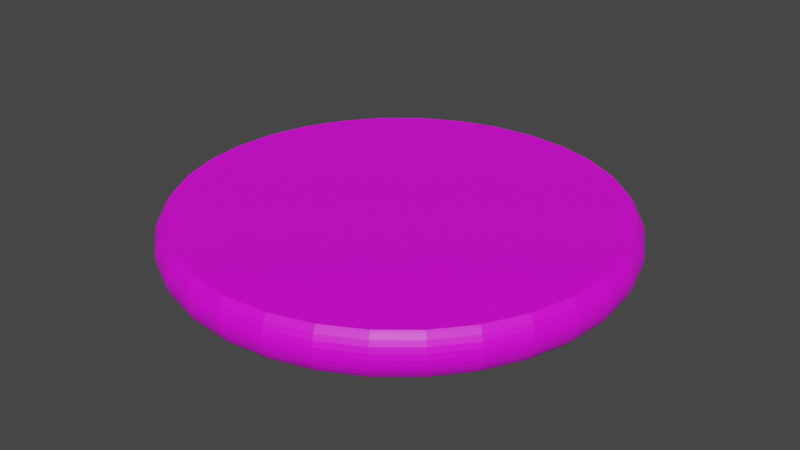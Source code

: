 # Source: Cojin.blend  (saved by Blender 3.3.6; exported with 4.5.12 LTS)
import bpy
from mathutils import Matrix  # noqa: F401  (used for matrix-valued properties, if any)

bpy.ops.wm.read_factory_settings(use_empty=True)
scene = bpy.context.scene
scene.name = 'Scene'

# ---- collections
col_collection = bpy.data.collections.new('Collection'); scene.collection.children.link(col_collection)

# ---- images (referenced by path relative to the original .blend; pixels are not part of the script)
import os
ASSET_DIR = os.environ.get("B2B_ASSET_DIR", "")  # directory of the original .blend (textures are referenced by path, not embedded)
HERE = os.path.dirname(os.path.abspath(__file__))  # packed textures are extracted next to this script under _unpacked/

def load_image(name, relpath, width, height, colorspace="sRGB"):
    """Load a texture the original file referenced (path relative to the .blend, or extracted next to this script)."""
    p = next((c for c in (os.path.join(HERE, relpath), os.path.join(ASSET_DIR, relpath)) if relpath and os.path.exists(c)), "")
    if p:
        img = bpy.data.images.load(p, check_existing=True)
        img.name = name
    else:  # same state as the original file: an image datablock whose file is absent (Cycles renders it pink)
        img = bpy.data.images.new(name, width, height)
        img.source = "FILE"
        img.filepath = "//" + (relpath or name)
    img.colorspace_settings.name = colorspace
    return img
img_coj_n_png = load_image('Cojín.png', 'Cojín.png', 1024, 1024, 'sRGB')

# ---- materials (node trees are filled in below, after node groups)
mat_cojin = bpy.data.materials.new('Cojin')
mat_cojin.use_transparent_shadow = False

# ---- material node trees
mat_cojin.use_nodes = True; mat_cojin.node_tree.nodes.clear()
_N = mat_cojin.node_tree.nodes; _L = mat_cojin.node_tree.links
n0 = _N.new('ShaderNodeBsdfPrincipled'); n0.name = 'Principled BSDF'; n0.location = (10, 300)
n0.distribution = 'GGX'
n0.subsurface_method = 'RANDOM_WALK_SKIN'
n0.inputs[3].default_value = 1.45
n0.inputs[27].default_value = (0.0, 0.0, 0.0, 1.0)
n0.inputs[28].default_value = 1.0
n1 = _N.new('ShaderNodeOutputMaterial'); n1.name = 'Material Output'; n1.location = (300, 300)
n2 = _N.new('ShaderNodeTexImage'); n2.name = 'Image Texture'; n2.location = (-280, 275)
n2.image = img_coj_n_png
_L.new(n0.outputs[0], n1.inputs[0])
_L.new(n2.outputs[0], n0.inputs[0])
n1.is_active_output = True

# ---- world
world_world = bpy.data.worlds.new('World'); scene.world = world_world
world_world.use_nodes = True; world_world.node_tree.nodes.clear()
_N = world_world.node_tree.nodes; _L = world_world.node_tree.links
n0 = _N.new('ShaderNodeOutputWorld'); n0.name = 'World Output'; n0.location = (300, 300)
n1 = _N.new('ShaderNodeBackground'); n1.name = 'Background'; n1.location = (10, 300)
n1.inputs[0].default_value = (0.05088, 0.05088, 0.05088, 1.0)
_L.new(n1.outputs[0], n0.inputs[0])
n0.is_active_output = True
world_world.color = (0.05088, 0.05088, 0.05088)
world_world.use_sun_shadow = False
world_world.sun_shadow_jitter_overblur = 0.0

# ---- meshes
me_circle = bpy.data.meshes.new('Circle')
me_circle.from_pydata([(0.0, 1.0, 0.0), (-0.1951, 0.9808, 0.0), (-0.3827, 0.9239, 0.0), (-0.5556, 0.8315, 0.0), (-0.7071, 0.7071, 0.0), (-0.8315, 0.5556, 0.0), (-0.9239, 0.3827, 0.0), (-0.9808, 0.1951, 0.0), (-1.0, 0.0, 0.0), (-0.9808, -0.1951, 0.0), (-0.9239, -0.3827, 0.0), (-0.8315, -0.5556, 0.0), (-0.7071, -0.7071, 0.0), (-0.5556, -0.8315, 0.0), (-0.3827, -0.9239, 0.0), (-0.1951, -0.9808, 0.0), (0.0, -1.0, 0.0), (0.1951, -0.9808, 0.0), (0.3827, -0.9239, 0.0), (0.5556, -0.8315, 0.0), (0.7071, -0.7071, 0.0), (0.8315, -0.5556, 0.0), (0.9239, -0.3827, 0.0), (0.9808, -0.1951, 0.0), (1.0, 0.0, 0.0), (0.9808, 0.1951, 0.0), (0.9239, 0.3827, 0.0), (0.8315, 0.5556, 0.0), (0.7071, 0.7071, 0.0), (0.5556, 0.8315, 0.0), (0.3827, 0.9239, 0.0), (0.1951, 0.9808, 0.0), (-0.1951, 0.9808, 0.1994), (0.0, 1.0, 0.1994), (-0.3827, 0.9239, 0.1994), (-0.5556, 0.8315, 0.1994), (-0.7071, 0.7071, 0.1994), (-0.8315, 0.5556, 0.1994), (-0.9239, 0.3827, 0.1994), (-0.9808, 0.1951, 0.1994), (-1.0, 0.0, 0.1994), (-0.9808, -0.1951, 0.1994), (-0.9239, -0.3827, 0.1994), (-0.8315, -0.5556, 0.1994), (-0.7071, -0.7071, 0.1994), (-0.5556, -0.8315, 0.1994), (-0.3827, -0.9239, 0.1994), (-0.1951, -0.9808, 0.1994), (0.0, -1.0, 0.1994), (0.1951, -0.9808, 0.1994), (0.3827, -0.9239, 0.1994), (0.5556, -0.8315, 0.1994), (0.7071, -0.7071, 0.1994), (0.8315, -0.5556, 0.1994), (0.9239, -0.3827, 0.1994), (0.9808, -0.1951, 0.1994), (1.0, 0.0, 0.1994), (0.9808, 0.1951, 0.1994), (0.9239, 0.3827, 0.1994), (0.8315, 0.5556, 0.1994), (0.7071, 0.7071, 0.1994), (0.5556, 0.8315, 0.1994), (0.3827, 0.9239, 0.1994), (0.1951, 0.9808, 0.1994), (0.9311, 0.3857, 0.1908), (0.9311, 0.3857, 0.008618), (0.9446, 0.3913, 0.1713), (0.9546, 0.3954, 0.149), (0.9608, 0.398, 0.1248), (0.9629, 0.3988, 0.0997), (0.9608, 0.398, 0.07457), (0.9546, 0.3954, 0.05041), (0.9446, 0.3913, 0.02814), (0.9885, 0.1966, 0.008618), (0.9885, 0.1966, 0.1908), (1.003, 0.1995, 0.02814), (1.013, 0.2016, 0.05041), (1.02, 0.2029, 0.07457), (1.022, 0.2033, 0.0997), (1.02, 0.2029, 0.1248), (1.013, 0.2016, 0.149), (1.003, 0.1995, 0.1713), (-0.5599, -0.838, 0.1908), (-0.5599, -0.838, 0.008618), (-0.568, -0.8501, 0.1713), (-0.5741, -0.8591, 0.149), (-0.5778, -0.8647, 0.1248), (-0.579, -0.8666, 0.0997), (-0.5778, -0.8647, 0.07457), (-0.5741, -0.8591, 0.05041), (-0.568, -0.8501, 0.02814), (-0.7127, -0.7127, 0.008618), (-0.7127, -0.7127, 0.1908), (-0.723, -0.723, 0.02814), (-0.7306, -0.7306, 0.05041), (-0.7354, -0.7354, 0.07457), (-0.737, -0.737, 0.0997), (-0.7354, -0.7354, 0.1248), (-0.7306, -0.7306, 0.149), (-0.723, -0.723, 0.1713), (0.838, 0.5599, 0.1908), (0.838, 0.5599, 0.008618), (0.8501, 0.568, 0.1713), (0.8591, 0.5741, 0.149), (0.8647, 0.5778, 0.1248), (0.8666, 0.579, 0.0997), (0.8647, 0.5778, 0.07457), (0.8591, 0.5741, 0.05041), (0.8501, 0.568, 0.02814), (-0.3857, -0.9311, 0.1908), (-0.3857, -0.9311, 0.008618), (-0.3913, -0.9446, 0.1713), (-0.3954, -0.9546, 0.149), (-0.398, -0.9608, 0.1248), (-0.3988, -0.9629, 0.0997), (-0.398, -0.9608, 0.07457), (-0.3954, -0.9546, 0.05041), (-0.3913, -0.9446, 0.02814), (-0.1966, 0.9885, 0.1908), (-0.1966, 0.9885, 0.008618), (-0.1995, 1.003, 0.1713), (-0.2016, 1.013, 0.149), (-0.2029, 1.02, 0.1248), (-0.2033, 1.022, 0.0997), (-0.2029, 1.02, 0.07457), (-0.2016, 1.013, 0.05041), (-0.1995, 1.003, 0.02814), (1.462e-11, 1.008, 0.008618), (1.462e-11, 1.008, 0.1908), (0.0, 1.022, 0.02814), (0.0, 1.033, 0.05041), (0.0, 1.04, 0.07457), (0.0, 1.042, 0.0997), (0.0, 1.04, 0.1248), (0.0, 1.033, 0.149), (0.0, 1.022, 0.1713), (0.7127, 0.7127, 0.1908), (0.7127, 0.7127, 0.008618), (0.723, 0.723, 0.1713), (0.7306, 0.7306, 0.149), (0.7354, 0.7354, 0.1248), (0.737, 0.737, 0.0997), (0.7354, 0.7354, 0.07457), (0.7306, 0.7306, 0.05041), (0.723, 0.723, 0.02814), (-0.1966, -0.9885, 0.1908), (-0.1966, -0.9885, 0.008618), (-0.1995, -1.003, 0.1713), (-0.2016, -1.013, 0.149), (-0.2029, -1.02, 0.1248), (-0.2033, -1.022, 0.0997), (-0.2029, -1.02, 0.07457), (-0.2016, -1.013, 0.05041), (-0.1995, -1.003, 0.02814), (-0.3857, 0.9311, 0.1908), (-0.3857, 0.9311, 0.008618), (-0.3913, 0.9446, 0.1713), (-0.3954, 0.9546, 0.149), (-0.398, 0.9608, 0.1248), (-0.3988, 0.9629, 0.0997), (-0.398, 0.9608, 0.07457), (-0.3954, 0.9546, 0.05041), (-0.3913, 0.9446, 0.02814), (0.5599, 0.838, 0.1908), (0.5599, 0.838, 0.008618), (0.568, 0.8501, 0.1713), (0.5741, 0.8591, 0.149), (0.5778, 0.8647, 0.1248), (0.579, 0.8666, 0.0997), (0.5778, 0.8647, 0.07457), (0.5741, 0.8591, 0.05041), (0.568, 0.8501, 0.02814), (1.462e-11, -1.008, 0.1908), (1.462e-11, -1.008, 0.008618), (0.0, -1.022, 0.1713), (0.0, -1.033, 0.149), (0.0, -1.04, 0.1248), (0.0, -1.042, 0.0997), (0.0, -1.04, 0.07457), (0.0, -1.033, 0.05041), (0.0, -1.022, 0.02814), (-0.5599, 0.838, 0.1908), (-0.5599, 0.838, 0.008618), (-0.568, 0.8501, 0.1713), (-0.5741, 0.8591, 0.149), (-0.5778, 0.8647, 0.1248), (-0.579, 0.8666, 0.0997), (-0.5778, 0.8647, 0.07457), (-0.5741, 0.8591, 0.05041), (-0.568, 0.8501, 0.02814), (0.3857, 0.9311, 0.1908), (0.3857, 0.9311, 0.008618), (0.3913, 0.9446, 0.1713), (0.3954, 0.9546, 0.149), (0.398, 0.9608, 0.1248), (0.3988, 0.9629, 0.0997), (0.398, 0.9608, 0.07457), (0.3954, 0.9546, 0.05041), (0.3913, 0.9446, 0.02814), (0.1966, -0.9885, 0.1908), (0.1966, -0.9885, 0.008618), (0.1995, -1.003, 0.1713), (0.2016, -1.013, 0.149), (0.2029, -1.02, 0.1248), (0.2033, -1.022, 0.0997), (0.2029, -1.02, 0.07457), (0.2016, -1.013, 0.05041), (0.1995, -1.003, 0.02814), (-0.7127, 0.7127, 0.1908), (-0.7127, 0.7127, 0.008618), (-0.723, 0.723, 0.1713), (-0.7306, 0.7306, 0.149), (-0.7354, 0.7354, 0.1248), (-0.737, 0.737, 0.0997), (-0.7354, 0.7354, 0.07457), (-0.7306, 0.7306, 0.05041), (-0.723, 0.723, 0.02814), (0.1966, 0.9885, 0.1908), (0.1966, 0.9885, 0.008618), (0.1995, 1.003, 0.1713), (0.2016, 1.013, 0.149), (0.2029, 1.02, 0.1248), (0.2033, 1.022, 0.0997), (0.2029, 1.02, 0.07457), (0.2016, 1.013, 0.05041), (0.1995, 1.003, 0.02814), (0.3857, -0.9311, 0.1908), (0.3857, -0.9311, 0.008618), (0.3913, -0.9446, 0.1713), (0.3954, -0.9546, 0.149), (0.398, -0.9608, 0.1248), (0.3988, -0.9629, 0.0997), (0.398, -0.9608, 0.07457), (0.3954, -0.9546, 0.05041), (0.3913, -0.9446, 0.02814), (-0.838, 0.5599, 0.1908), (-0.838, 0.5599, 0.008618), (-0.8501, 0.568, 0.1713), (-0.8591, 0.5741, 0.149), (-0.8647, 0.5778, 0.1248), (-0.8666, 0.579, 0.0997), (-0.8647, 0.5778, 0.07457), (-0.8591, 0.5741, 0.05041), (-0.8501, 0.568, 0.02814), (0.5599, -0.838, 0.1908), (0.5599, -0.838, 0.008618), (0.568, -0.8501, 0.1713), (0.5741, -0.8591, 0.149), (0.5778, -0.8647, 0.1248), (0.579, -0.8666, 0.0997), (0.5778, -0.8647, 0.07457), (0.5741, -0.8591, 0.05041), (0.568, -0.8501, 0.02814), (-0.9311, 0.3857, 0.1908), (-0.9311, 0.3857, 0.008618), (-0.9446, 0.3913, 0.1713), (-0.9546, 0.3954, 0.149), (-0.9608, 0.398, 0.1248), (-0.9629, 0.3988, 0.0997), (-0.9608, 0.398, 0.07457), (-0.9546, 0.3954, 0.05041), (-0.9446, 0.3913, 0.02814), (0.7127, -0.7127, 0.1908), (0.7127, -0.7127, 0.008618), (0.723, -0.723, 0.1713), (0.7306, -0.7306, 0.149), (0.7354, -0.7354, 0.1248), (0.737, -0.737, 0.0997), (0.7354, -0.7354, 0.07457), (0.7306, -0.7306, 0.05041), (0.723, -0.723, 0.02814), (-0.9885, 0.1966, 0.1908), (-0.9885, 0.1966, 0.008618), (-1.003, 0.1995, 0.1713), (-1.013, 0.2016, 0.149), (-1.02, 0.2029, 0.1248), (-1.022, 0.2033, 0.0997), (-1.02, 0.2029, 0.07457), (-1.013, 0.2016, 0.05041), (-1.003, 0.1995, 0.02814), (0.838, -0.5599, 0.1908), (0.838, -0.5599, 0.008618), (0.8501, -0.568, 0.1713), (0.8591, -0.5741, 0.149), (0.8647, -0.5778, 0.1248), (0.8666, -0.579, 0.0997), (0.8647, -0.5778, 0.07457), (0.8591, -0.5741, 0.05041), (0.8501, -0.568, 0.02814), (-1.008, 1.316e-10, 0.1908), (-1.008, 1.316e-10, 0.008618), (-1.022, 3.492e-10, 0.1713), (-1.033, 6.985e-10, 0.149), (-1.04, 6.985e-10, 0.1248), (-1.042, 6.985e-10, 0.0997), (-1.04, 6.985e-10, 0.07457), (-1.033, 6.985e-10, 0.05041), (-1.022, 3.492e-10, 0.02814), (0.9311, -0.3857, 0.1908), (0.9311, -0.3857, 0.008618), (0.9446, -0.3913, 0.1713), (0.9546, -0.3954, 0.149), (0.9608, -0.398, 0.1248), (0.9629, -0.3988, 0.0997), (0.9608, -0.398, 0.07457), (0.9546, -0.3954, 0.05041), (0.9446, -0.3913, 0.02814), (-0.9885, -0.1966, 0.1908), (-0.9885, -0.1966, 0.008618), (-1.003, -0.1995, 0.1713), (-1.013, -0.2016, 0.149), (-1.02, -0.2029, 0.1248), (-1.022, -0.2033, 0.0997), (-1.02, -0.2029, 0.07457), (-1.013, -0.2016, 0.05041), (-1.003, -0.1995, 0.02814), (0.9885, -0.1966, 0.1908), (0.9885, -0.1966, 0.008618), (1.003, -0.1995, 0.1713), (1.013, -0.2016, 0.149), (1.02, -0.2029, 0.1248), (1.022, -0.2033, 0.0997), (1.02, -0.2029, 0.07457), (1.013, -0.2016, 0.05041), (1.003, -0.1995, 0.02814), (-0.9311, -0.3857, 0.1908), (-0.9311, -0.3857, 0.008618), (-0.9446, -0.3913, 0.1713), (-0.9546, -0.3954, 0.149), (-0.9608, -0.398, 0.1248), (-0.9629, -0.3988, 0.0997), (-0.9608, -0.398, 0.07457), (-0.9546, -0.3954, 0.05041), (-0.9446, -0.3913, 0.02814), (1.008, 1.316e-10, 0.1908), (1.008, 1.316e-10, 0.008618), (1.022, 3.492e-10, 0.1713), (1.033, 6.985e-10, 0.149), (1.04, 6.985e-10, 0.1248), (1.042, 6.985e-10, 0.0997), (1.04, 6.985e-10, 0.07457), (1.033, 6.985e-10, 0.05041), (1.022, 3.492e-10, 0.02814), (-0.838, -0.5599, 0.1908), (-0.838, -0.5599, 0.008618), (-0.8501, -0.568, 0.1713), (-0.8591, -0.5741, 0.149), (-0.8647, -0.5778, 0.1248), (-0.8666, -0.579, 0.0997), (-0.8647, -0.5778, 0.07457), (-0.8591, -0.5741, 0.05041), (-0.8501, -0.568, 0.02814)], [], [(1, 0, 31, 30, 29, 28, 27, 26, 25, 24, 23, 22, 21, 20, 19, 18, 17, 16, 15, 14, 13, 12, 11, 10, 9, 8, 7, 6, 5, 4, 3, 2), (32, 34, 35, 36, 37, 38, 39, 40, 41, 42, 43, 44, 45, 46, 47, 48, 49, 50, 51, 52, 53, 54, 55, 56, 57, 58, 59, 60, 61, 62, 63, 33), (26, 27, 101, 65), (13, 14, 110, 83), (25, 26, 65, 73), (12, 13, 83, 91), (1, 2, 155, 119), (27, 28, 137, 101), (14, 15, 146, 110), (0, 1, 119, 127), (28, 29, 164, 137), (15, 16, 173, 146), (2, 3, 182, 155), (29, 30, 191, 164), (16, 17, 200, 173), (3, 4, 209, 182), (30, 31, 218, 191), (17, 18, 227, 200), (4, 5, 236, 209), (136, 163, 61, 60), (18, 19, 245, 227), (5, 6, 254, 236), (19, 20, 263, 245), (6, 7, 272, 254), (20, 21, 281, 263), (7, 8, 290, 272), (21, 22, 299, 281), (8, 9, 308, 290), (22, 23, 317, 299), (9, 10, 326, 308), (23, 24, 335, 317), (10, 11, 344, 326), (82, 109, 46, 45), (100, 136, 60, 59), (343, 92, 44, 43), (334, 74, 57, 56), (325, 343, 43, 42), (316, 334, 56, 55), (307, 325, 42, 41), (298, 316, 55, 54), (289, 307, 41, 40), (280, 298, 54, 53), (271, 289, 40, 39), (262, 280, 53, 52), (253, 271, 39, 38), (244, 262, 52, 51), (235, 253, 38, 37), (217, 128, 33, 63), (226, 244, 51, 50), (208, 235, 37, 36), (199, 226, 50, 49), (190, 217, 63, 62), (181, 208, 36, 35), (172, 199, 49, 48), (163, 190, 62, 61), (154, 181, 35, 34), (145, 172, 48, 47), (31, 0, 127, 218), (118, 154, 34, 32), (109, 145, 47, 46), (128, 118, 32, 33), (11, 12, 91, 344), (24, 25, 73, 335), (92, 82, 45, 44), (74, 64, 58, 57), (92, 343, 345, 99), (99, 345, 346, 98), (98, 346, 347, 97), (97, 347, 348, 96), (96, 348, 349, 95), (95, 349, 350, 94), (94, 350, 351, 93), (93, 351, 344, 91), (74, 334, 336, 81), (81, 336, 337, 80), (80, 337, 338, 79), (79, 338, 339, 78), (78, 339, 340, 77), (77, 340, 341, 76), (76, 341, 342, 75), (75, 342, 335, 73), (343, 325, 327, 345), (345, 327, 328, 346), (346, 328, 329, 347), (347, 329, 330, 348), (348, 330, 331, 349), (349, 331, 332, 350), (350, 332, 333, 351), (351, 333, 326, 344), (334, 316, 318, 336), (336, 318, 319, 337), (337, 319, 320, 338), (338, 320, 321, 339), (339, 321, 322, 340), (340, 322, 323, 341), (341, 323, 324, 342), (342, 324, 317, 335), (325, 307, 309, 327), (327, 309, 310, 328), (328, 310, 311, 329), (329, 311, 312, 330), (330, 312, 313, 331), (331, 313, 314, 332), (332, 314, 315, 333), (333, 315, 308, 326), (316, 298, 300, 318), (318, 300, 301, 319), (319, 301, 302, 320), (320, 302, 303, 321), (321, 303, 304, 322), (322, 304, 305, 323), (323, 305, 306, 324), (324, 306, 299, 317), (307, 289, 291, 309), (309, 291, 292, 310), (310, 292, 293, 311), (311, 293, 294, 312), (312, 294, 295, 313), (313, 295, 296, 314), (314, 296, 297, 315), (315, 297, 290, 308), (298, 280, 282, 300), (300, 282, 283, 301), (301, 283, 284, 302), (302, 284, 285, 303), (303, 285, 286, 304), (304, 286, 287, 305), (305, 287, 288, 306), (306, 288, 281, 299), (289, 271, 273, 291), (291, 273, 274, 292), (292, 274, 275, 293), (293, 275, 276, 294), (294, 276, 277, 295), (295, 277, 278, 296), (296, 278, 279, 297), (297, 279, 272, 290), (280, 262, 264, 282), (282, 264, 265, 283), (283, 265, 266, 284), (284, 266, 267, 285), (285, 267, 268, 286), (286, 268, 269, 287), (287, 269, 270, 288), (288, 270, 263, 281), (271, 253, 255, 273), (273, 255, 256, 274), (274, 256, 257, 275), (275, 257, 258, 276), (276, 258, 259, 277), (277, 259, 260, 278), (278, 260, 261, 279), (279, 261, 254, 272), (262, 244, 246, 264), (264, 246, 247, 265), (265, 247, 248, 266), (266, 248, 249, 267), (267, 249, 250, 268), (268, 250, 251, 269), (269, 251, 252, 270), (270, 252, 245, 263), (253, 235, 237, 255), (255, 237, 238, 256), (256, 238, 239, 257), (257, 239, 240, 258), (258, 240, 241, 259), (259, 241, 242, 260), (260, 242, 243, 261), (261, 243, 236, 254), (244, 226, 228, 246), (246, 228, 229, 247), (247, 229, 230, 248), (248, 230, 231, 249), (249, 231, 232, 250), (250, 232, 233, 251), (251, 233, 234, 252), (252, 234, 227, 245), (128, 217, 219, 135), (135, 219, 220, 134), (134, 220, 221, 133), (133, 221, 222, 132), (132, 222, 223, 131), (131, 223, 224, 130), (130, 224, 225, 129), (129, 225, 218, 127), (235, 208, 210, 237), (237, 210, 211, 238), (238, 211, 212, 239), (239, 212, 213, 240), (240, 213, 214, 241), (241, 214, 215, 242), (242, 215, 216, 243), (243, 216, 209, 236), (226, 199, 201, 228), (228, 201, 202, 229), (229, 202, 203, 230), (230, 203, 204, 231), (231, 204, 205, 232), (232, 205, 206, 233), (233, 206, 207, 234), (234, 207, 200, 227), (217, 190, 192, 219), (219, 192, 193, 220), (220, 193, 194, 221), (221, 194, 195, 222), (222, 195, 196, 223), (223, 196, 197, 224), (224, 197, 198, 225), (225, 198, 191, 218), (208, 181, 183, 210), (210, 183, 184, 211), (211, 184, 185, 212), (212, 185, 186, 213), (213, 186, 187, 214), (214, 187, 188, 215), (215, 188, 189, 216), (216, 189, 182, 209), (199, 172, 174, 201), (201, 174, 175, 202), (202, 175, 176, 203), (203, 176, 177, 204), (204, 177, 178, 205), (205, 178, 179, 206), (206, 179, 180, 207), (207, 180, 173, 200), (190, 163, 165, 192), (192, 165, 166, 193), (193, 166, 167, 194), (194, 167, 168, 195), (195, 168, 169, 196), (196, 169, 170, 197), (197, 170, 171, 198), (198, 171, 164, 191), (181, 154, 156, 183), (183, 156, 157, 184), (184, 157, 158, 185), (185, 158, 159, 186), (186, 159, 160, 187), (187, 160, 161, 188), (188, 161, 162, 189), (189, 162, 155, 182), (172, 145, 147, 174), (174, 147, 148, 175), (175, 148, 149, 176), (176, 149, 150, 177), (177, 150, 151, 178), (178, 151, 152, 179), (179, 152, 153, 180), (180, 153, 146, 173), (163, 136, 138, 165), (165, 138, 139, 166), (166, 139, 140, 167), (167, 140, 141, 168), (168, 141, 142, 169), (169, 142, 143, 170), (170, 143, 144, 171), (171, 144, 137, 164), (154, 118, 120, 156), (156, 120, 121, 157), (157, 121, 122, 158), (158, 122, 123, 159), (159, 123, 124, 160), (160, 124, 125, 161), (161, 125, 126, 162), (162, 126, 119, 155), (145, 109, 111, 147), (147, 111, 112, 148), (148, 112, 113, 149), (149, 113, 114, 150), (150, 114, 115, 151), (151, 115, 116, 152), (152, 116, 117, 153), (153, 117, 110, 146), (136, 100, 102, 138), (138, 102, 103, 139), (139, 103, 104, 140), (140, 104, 105, 141), (141, 105, 106, 142), (142, 106, 107, 143), (143, 107, 108, 144), (144, 108, 101, 137), (118, 128, 135, 120), (120, 135, 134, 121), (121, 134, 133, 122), (122, 133, 132, 123), (123, 132, 131, 124), (124, 131, 130, 125), (125, 130, 129, 126), (126, 129, 127, 119), (109, 82, 84, 111), (111, 84, 85, 112), (112, 85, 86, 113), (113, 86, 87, 114), (114, 87, 88, 115), (115, 88, 89, 116), (116, 89, 90, 117), (117, 90, 83, 110), (100, 64, 66, 102), (102, 66, 67, 103), (103, 67, 68, 104), (104, 68, 69, 105), (105, 69, 70, 106), (106, 70, 71, 107), (107, 71, 72, 108), (108, 72, 65, 101), (82, 92, 99, 84), (84, 99, 98, 85), (85, 98, 97, 86), (86, 97, 96, 87), (87, 96, 95, 88), (88, 95, 94, 89), (89, 94, 93, 90), (90, 93, 91, 83), (64, 74, 81, 66), (66, 81, 80, 67), (67, 80, 79, 68), (68, 79, 78, 69), (69, 78, 77, 70), (70, 77, 76, 71), (71, 76, 75, 72), (72, 75, 73, 65), (64, 100, 59, 58)])
_uv = me_circle.uv_layers.new(name='UVMap')
_uv.uv.foreach_set('vector', [0.4076, 0.9601, 0.5, 0.9691, 0.5924, 0.9601, 0.6813, 0.9334, 0.7632, 0.8901, 0.835, 0.8317, 0.8939, 0.7606, 0.9377, 0.6795, 0.9647, 0.5915, 0.9738, 0.5, 0.9647, 0.4085, 0.9377, 0.3205, 0.8939, 0.2394, 0.835, 0.1683, 0.7632, 0.1099, 0.6813, 0.06659, 0.5924, 0.0399, 0.5, 0.03088, 0.4076, 0.0399, 0.3187, 0.06659, 0.2368, 0.1099, 0.165, 0.1683, 0.1061, 0.2394, 0.06229, 0.3205, 0.03533, 0.4085, 0.02623, 0.5, 0.03533, 0.5915, 0.06229, 0.6795, 0.1061, 0.7606, 0.165, 0.8317, 0.2368, 0.8901, 0.3187, 0.9334, 0.4076, 0.9601, 0.3187, 0.9334, 0.2368, 0.8901, 0.165, 0.8317, 0.1061, 0.7606, 0.06229, 0.6795, 0.03533, 0.5915, 0.02623, 0.5, 0.03533, 0.4085, 0.06229, 0.3205, 0.1061, 0.2394, 0.165, 0.1683, 0.2368, 0.1099, 0.3187, 0.06659, 0.4076, 0.0399, 0.5, 0.03088, 0.5924, 0.0399, 0.6813, 0.06659, 0.7632, 0.1099, 0.835, 0.1683, 0.8939, 0.2394, 0.9377, 0.3205, 0.9647, 0.4085, 0.9738, 0.5, 0.9647, 0.5915, 0.9377, 0.6795, 0.8939, 0.7606, 0.835, 0.8317, 0.7632, 0.8901, 0.6813, 0.9334, 0.5924, 0.9601, 0.5, 0.9691, 17.64, -6.553, 17.64, -9.747, 16.16, -9.828, 16.16, -6.608, 17.64, 15.88, 17.64, 17.59, 16.16, 17.73, 16.16, 16.0, 17.64, -3.086, 17.64, -6.553, 16.16, -6.608, 16.16, -3.114, 17.64, 13.59, 17.64, 15.88, 16.16, 16.0, 16.16, 13.69, 17.64, -17.6, 17.64, -16.55, 16.16, -16.69, 16.16, -17.75, 17.64, -9.747, 17.64, -12.55, 16.16, -12.65, 16.16, -9.828, 17.64, 17.59, 17.64, 18.64, 16.16, 18.79, 16.16, 17.73, 17.64, -17.96, 17.64, -17.6, 16.16, -17.75, 16.16, -18.11, 17.64, -12.55, 17.64, -14.85, 16.16, -14.97, 16.16, -12.65, 17.64, 18.64, 17.64, 19.0, 16.16, 19.14, 16.16, 18.79, 17.64, -16.55, 17.64, -14.85, 16.16, -14.97, 16.16, -16.69, 17.64, -14.85, 17.64, -16.55, 16.16, -16.69, 16.16, -14.97, 17.64, 19.0, 17.64, 18.64, 16.16, 18.79, 16.16, 19.14, 17.64, -14.85, 17.64, -12.55, 16.16, -12.65, 16.16, -14.97, 17.64, -16.55, 17.64, -17.6, 16.16, -17.75, 16.16, -16.69, 17.64, 18.64, 17.64, 17.59, 16.16, 17.73, 16.16, 18.79, 17.64, -12.55, 17.64, -9.747, 16.16, -9.828, 16.16, -12.65, -15.17, -12.65, -15.17, -14.97, -16.65, -14.85, -16.65, -12.55, 17.64, 17.59, 17.64, 15.88, 16.16, 16.0, 16.16, 17.73, 17.64, -9.747, 17.64, -6.553, 16.16, -6.608, 16.16, -9.828, 17.64, 15.88, 17.64, 13.59, 16.16, 13.69, 16.16, 16.0, 17.64, -6.553, 17.64, -3.086, 16.16, -3.114, 16.16, -6.608, 17.64, 13.59, 17.64, 10.79, 16.16, 10.87, 16.16, 13.69, 17.64, -3.086, 17.64, 0.5191, 16.16, 0.5191, 16.16, -3.114, 17.64, 10.79, 17.64, 7.591, 16.16, 7.646, 16.16, 10.87, 17.64, 0.5191, 17.64, 4.124, 16.16, 4.153, 16.16, 0.5191, 17.64, 7.591, 17.64, 4.124, 16.16, 4.153, 16.16, 7.646, 17.64, 4.124, 17.64, 7.591, 16.16, 7.646, 16.16, 4.153, 17.64, 4.124, 17.64, 0.5191, 16.16, 0.5191, 16.16, 4.153, 17.64, 7.591, 17.64, 10.79, 16.16, 10.87, 16.16, 7.646, -15.17, 16.0, -15.17, 17.73, -16.65, 17.59, -16.65, 15.88, -15.17, -9.828, -15.17, -12.65, -16.65, -12.55, -16.65, -9.747, -15.17, 10.87, -15.17, 13.69, -16.65, 13.59, -16.65, 10.79, -15.17, 0.5191, -15.17, -3.114, -16.65, -3.086, -16.65, 0.5191, -15.17, 7.646, -15.17, 10.87, -16.65, 10.79, -16.65, 7.591, -15.17, 4.153, -15.17, 0.5191, -16.65, 0.5191, -16.65, 4.124, -15.17, 4.153, -15.17, 7.646, -16.65, 7.591, -16.65, 4.124, -15.17, 7.646, -15.17, 4.153, -16.65, 4.124, -16.65, 7.591, -15.17, 0.5191, -15.17, 4.153, -16.65, 4.124, -16.65, 0.5191, -15.17, 10.87, -15.17, 7.646, -16.65, 7.591, -16.65, 10.79, -15.17, -3.114, -15.17, 0.5191, -16.65, 0.5191, -16.65, -3.086, -15.17, 13.69, -15.17, 10.87, -16.65, 10.79, -16.65, 13.59, -15.17, -6.608, -15.17, -3.114, -16.65, -3.086, -16.65, -6.553, -15.17, 16.0, -15.17, 13.69, -16.65, 13.59, -16.65, 15.88, -15.17, -9.828, -15.17, -6.608, -16.65, -6.553, -16.65, -9.747, -15.17, -17.75, -15.17, -18.11, -16.65, -17.96, -16.65, -17.6, -15.17, 17.73, -15.17, 16.0, -16.65, 15.88, -16.65, 17.59, -15.17, -12.65, -15.17, -9.828, -16.65, -9.747, -16.65, -12.55, -15.17, 18.79, -15.17, 17.73, -16.65, 17.59, -16.65, 18.64, -15.17, -16.69, -15.17, -17.75, -16.65, -17.6, -16.65, -16.55, -15.17, -14.97, -15.17, -12.65, -16.65, -12.55, -16.65, -14.85, -15.17, 19.14, -15.17, 18.79, -16.65, 18.64, -16.65, 19.0, -15.17, -14.97, -15.17, -16.69, -16.65, -16.55, -16.65, -14.85, -15.17, -16.69, -15.17, -14.97, -16.65, -14.85, -16.65, -16.55, -15.17, 18.79, -15.17, 19.14, -16.65, 19.0, -16.65, 18.64, 17.64, -17.6, 17.64, -17.96, 16.16, -18.11, 16.16, -17.75, -15.17, -17.75, -15.17, -16.69, -16.65, -16.55, -16.65, -17.6, -15.17, 17.73, -15.17, 18.79, -16.65, 18.64, -16.65, 17.59, -15.17, -18.11, -15.17, -17.75, -16.65, -17.6, -16.65, -17.96, 17.64, 10.79, 17.64, 13.59, 16.16, 13.69, 16.16, 10.87, 17.64, 0.5191, 17.64, -3.086, 16.16, -3.114, 16.16, 0.5191, -15.17, 13.69, -15.17, 16.0, -16.65, 15.88, -16.65, 13.59, -15.17, -3.114, -15.17, -6.608, -16.65, -6.553, -16.65, -3.086, -15.17, 13.69, -15.17, 10.87, -11.81, 11.02, -11.81, 13.88, -11.81, 13.88, -11.81, 11.02, -7.983, 11.13, -7.983, 14.02, -7.983, 14.02, -7.983, 11.13, -3.827, 11.2, -3.827, 14.11, -3.827, 14.11, -3.827, 11.2, 0.4955, 11.22, 0.4955, 14.14, 0.4955, 14.14, 0.4955, 11.22, 4.818, 11.2, 4.818, 14.11, 4.818, 14.11, 4.818, 11.2, 8.974, 11.13, 8.974, 14.02, 8.974, 14.02, 8.974, 11.13, 12.8, 11.02, 12.8, 13.88, 12.8, 13.88, 12.8, 11.02, 16.16, 10.87, 16.16, 13.69, -15.17, -3.114, -15.17, 0.5191, -11.81, 0.5191, -11.81, -3.167, -11.81, -3.167, -11.81, 0.5191, -7.983, 0.5191, -7.983, -3.206, -7.983, -3.206, -7.983, 0.5191, -3.827, 0.5191, -3.827, -3.23, -3.827, -3.23, -3.827, 0.5191, 0.4955, 0.5191, 0.4955, -3.238, 0.4955, -3.238, 0.4955, 0.5191, 4.818, 0.5191, 4.818, -3.23, 4.818, -3.23, 4.818, 0.5191, 8.974, 0.5191, 8.974, -3.206, 8.974, -3.206, 8.974, 0.5191, 12.8, 0.5191, 12.8, -3.167, 12.8, -3.167, 12.8, 0.5191, 16.16, 0.5191, 16.16, -3.114, -15.17, 10.87, -15.17, 7.646, -11.81, 7.75, -11.81, 11.02, -11.81, 11.02, -11.81, 7.75, -7.983, 7.826, -7.983, 11.13, -7.983, 11.13, -7.983, 7.826, -3.827, 7.873, -3.827, 11.2, -3.827, 11.2, -3.827, 7.873, 0.4955, 7.889, 0.4955, 11.22, 0.4955, 11.22, 0.4955, 7.889, 4.818, 7.873, 4.818, 11.2, 4.818, 11.2, 4.818, 7.873, 8.974, 7.826, 8.974, 11.13, 8.974, 11.13, 8.974, 7.826, 12.8, 7.75, 12.8, 11.02, 12.8, 11.02, 12.8, 7.75, 16.16, 7.646, 16.16, 10.87, -15.17, 0.5191, -15.17, 4.153, -11.81, 4.205, -11.81, 0.5191, -11.81, 0.5191, -11.81, 4.205, -7.983, 4.244, -7.983, 0.5191, -7.983, 0.5191, -7.983, 4.244, -3.827, 4.268, -3.827, 0.5191, -3.827, 0.5191, -3.827, 4.268, 0.4955, 4.276, 0.4955, 0.5191, 0.4955, 0.5191, 0.4955, 4.276, 4.818, 4.268, 4.818, 0.5191, 4.818, 0.5191, 4.818, 4.268, 8.974, 4.244, 8.974, 0.5191, 8.974, 0.5191, 8.974, 4.244, 12.8, 4.205, 12.8, 0.5191, 12.8, 0.5191, 12.8, 4.205, 16.16, 4.153, 16.16, 0.5191, -15.17, 7.646, -15.17, 4.153, -11.81, 4.205, -11.81, 7.75, -11.81, 7.75, -11.81, 4.205, -7.983, 4.244, -7.983, 7.826, -7.983, 7.826, -7.983, 4.244, -3.827, 4.268, -3.827, 7.873, -3.827, 7.873, -3.827, 4.268, 0.4955, 4.276, 0.4955, 7.889, 0.4955, 7.889, 0.4955, 4.276, 4.818, 4.268, 4.818, 7.873, 4.818, 7.873, 4.818, 4.268, 8.974, 4.244, 8.974, 7.826, 8.974, 7.826, 8.974, 4.244, 12.8, 4.205, 12.8, 7.75, 12.8, 7.75, 12.8, 4.205, 16.16, 4.153, 16.16, 7.646, -15.17, 4.153, -15.17, 7.646, -11.81, 7.75, -11.81, 4.205, -11.81, 4.205, -11.81, 7.75, -7.983, 7.826, -7.983, 4.244, -7.983, 4.244, -7.983, 7.826, -3.827, 7.873, -3.827, 4.268, -3.827, 4.268, -3.827, 7.873, 0.4955, 7.889, 0.4955, 4.276, 0.4955, 4.276, 0.4955, 7.889, 4.818, 7.873, 4.818, 4.268, 4.818, 4.268, 4.818, 7.873, 8.974, 7.826, 8.974, 4.244, 8.974, 4.244, 8.974, 7.826, 12.8, 7.75, 12.8, 4.205, 12.8, 4.205, 12.8, 7.75, 16.16, 7.646, 16.16, 4.153, -15.17, 4.153, -15.17, 0.5191, -11.81, 0.5191, -11.81, 4.205, -11.81, 4.205, -11.81, 0.5191, -7.983, 0.5191, -7.983, 4.244, -7.983, 4.244, -7.983, 0.5191, -3.827, 0.5191, -3.827, 4.268, -3.827, 4.268, -3.827, 0.5191, 0.4955, 0.5191, 0.4955, 4.276, 0.4955, 4.276, 0.4955, 0.5191, 4.818, 0.5191, 4.818, 4.268, 4.818, 4.268, 4.818, 0.5191, 8.974, 0.5191, 8.974, 4.244, 8.974, 4.244, 8.974, 0.5191, 12.8, 0.5191, 12.8, 4.205, 12.8, 4.205, 12.8, 0.5191, 16.16, 0.5191, 16.16, 4.153, -15.17, 7.646, -15.17, 10.87, -11.81, 11.02, -11.81, 7.75, -11.81, 7.75, -11.81, 11.02, -7.983, 11.13, -7.983, 7.826, -7.983, 7.826, -7.983, 11.13, -3.827, 11.2, -3.827, 7.873, -3.827, 7.873, -3.827, 11.2, 0.4955, 11.22, 0.4955, 7.889, 0.4955, 7.889, 0.4955, 11.22, 4.818, 11.2, 4.818, 7.873, 4.818, 7.873, 4.818, 11.2, 8.974, 11.13, 8.974, 7.826, 8.974, 7.826, 8.974, 11.13, 12.8, 11.02, 12.8, 7.75, 12.8, 7.75, 12.8, 11.02, 16.16, 10.87, 16.16, 7.646, -15.17, 0.5191, -15.17, -3.114, -11.81, -3.167, -11.81, 0.5191, -11.81, 0.5191, -11.81, -3.167, -7.983, -3.206, -7.983, 0.5191, -7.983, 0.5191, -7.983, -3.206, -3.827, -3.23, -3.827, 0.5191, -3.827, 0.5191, -3.827, -3.23, 0.4955, -3.238, 0.4955, 0.5191, 0.4955, 0.5191, 0.4955, -3.238, 4.818, -3.23, 4.818, 0.5191, 4.818, 0.5191, 4.818, -3.23, 8.974, -3.206, 8.974, 0.5191, 8.974, 0.5191, 8.974, -3.206, 12.8, -3.167, 12.8, 0.5191, 12.8, 0.5191, 12.8, -3.167, 16.16, -3.114, 16.16, 0.5191, -15.17, 10.87, -15.17, 13.69, -11.81, 13.88, -11.81, 11.02, -11.81, 11.02, -11.81, 13.88, -7.983, 14.02, -7.983, 11.13, -7.983, 11.13, -7.983, 14.02, -3.827, 14.11, -3.827, 11.2, -3.827, 11.2, -3.827, 14.11, 0.4955, 14.14, 0.4955, 11.22, 0.4955, 11.22, 0.4955, 14.14, 4.818, 14.11, 4.818, 11.2, 4.818, 11.2, 4.818, 14.11, 8.974, 14.02, 8.974, 11.13, 8.974, 11.13, 8.974, 14.02, 12.8, 13.88, 12.8, 11.02, 12.8, 11.02, 12.8, 13.88, 16.16, 13.69, 16.16, 10.87, -15.17, -3.114, -15.17, -6.608, -11.81, -6.711, -11.81, -3.167, -11.81, -3.167, -11.81, -6.711, -7.983, -6.788, -7.983, -3.206, -7.983, -3.206, -7.983, -6.788, -3.827, -6.835, -3.827, -3.23, -3.827, -3.23, -3.827, -6.835, 0.4955, -6.851, 0.4955, -3.238, 0.4955, -3.238, 0.4955, -6.851, 4.818, -6.835, 4.818, -3.23, 4.818, -3.23, 4.818, -6.835, 8.974, -6.788, 8.974, -3.206, 8.974, -3.206, 8.974, -6.788, 12.8, -6.711, 12.8, -3.167, 12.8, -3.167, 12.8, -6.711, 16.16, -6.608, 16.16, -3.114, -15.17, 13.69, -15.17, 16.0, -11.81, 16.23, -11.81, 13.88, -11.81, 13.88, -11.81, 16.23, -7.983, 16.4, -7.983, 14.02, -7.983, 14.02, -7.983, 16.4, -3.827, 16.5, -3.827, 14.11, -3.827, 14.11, -3.827, 16.5, 0.4955, 16.53, 0.4955, 14.14, 0.4955, 14.14, 0.4955, 16.53, 4.818, 16.5, 4.818, 14.11, 4.818, 14.11, 4.818, 16.5, 8.974, 16.4, 8.974, 14.02, 8.974, 14.02, 8.974, 16.4, 12.8, 16.23, 12.8, 13.88, 12.8, 13.88, 12.8, 16.23, 16.16, 16.0, 16.16, 13.69, -15.17, -6.608, -15.17, -9.828, -11.81, -9.978, -11.81, -6.711, -11.81, -6.711, -11.81, -9.978, -7.983, -10.09, -7.983, -6.788, -7.983, -6.788, -7.983, -10.09, -3.827, -10.16, -3.827, -6.835, -3.827, -6.835, -3.827, -10.16, 0.4955, -10.18, 0.4955, -6.851, 0.4955, -6.851, 0.4955, -10.18, 4.818, -10.16, 4.818, -6.835, 4.818, -6.835, 4.818, -10.16, 8.974, -10.09, 8.974, -6.788, 8.974, -6.788, 8.974, -10.09, 12.8, -9.978, 12.8, -6.711, 12.8, -6.711, 12.8, -9.978, 16.16, -9.828, 16.16, -6.608, -15.17, 16.0, -15.17, 17.73, -11.81, 17.97, -11.81, 16.23, -11.81, 16.23, -11.81, 17.97, -7.983, 18.16, -7.983, 16.4, -7.983, 16.4, -7.983, 18.16, -3.827, 18.27, -3.827, 16.5, -3.827, 16.5, -3.827, 18.27, 0.4955, 18.31, 0.4955, 16.53, 0.4955, 16.53, 0.4955, 18.31, 4.818, 18.27, 4.818, 16.5, 4.818, 16.5, 4.818, 18.27, 8.974, 18.16, 8.974, 16.4, 8.974, 16.4, 8.974, 18.16, 12.8, 17.97, 12.8, 16.23, 12.8, 16.23, 12.8, 17.97, 16.16, 17.73, 16.16, 16.0, -15.17, -18.11, -15.17, -17.75, -11.81, -18.01, -11.81, -18.37, -11.81, -18.37, -11.81, -18.01, -7.983, -18.21, -7.983, -18.58, -7.983, -18.58, -7.983, -18.21, -3.827, -18.33, -3.827, -18.7, -3.827, -18.7, -3.827, -18.33, 0.4955, -18.37, 0.4955, -18.74, 0.4955, -18.74, 0.4955, -18.37, 4.818, -18.33, 4.818, -18.7, 4.818, -18.7, 4.818, -18.33, 8.974, -18.21, 8.974, -18.58, 8.974, -18.58, 8.974, -18.21, 12.8, -18.01, 12.8, -18.37, 12.8, -18.37, 12.8, -18.01, 16.16, -17.75, 16.16, -18.11, -15.17, -9.828, -15.17, -12.65, -11.81, -12.84, -11.81, -9.978, -11.81, -9.978, -11.81, -12.84, -7.983, -12.98, -7.983, -10.09, -7.983, -10.09, -7.983, -12.98, -3.827, -13.07, -3.827, -10.16, -3.827, -10.16, -3.827, -13.07, 0.4955, -13.1, 0.4955, -10.18, 0.4955, -10.18, 0.4955, -13.1, 4.818, -13.07, 4.818, -10.16, 4.818, -10.16, 4.818, -13.07, 8.974, -12.98, 8.974, -10.09, 8.974, -10.09, 8.974, -12.98, 12.8, -12.84, 12.8, -9.978, 12.8, -9.978, 12.8, -12.84, 16.16, -12.65, 16.16, -9.828, -15.17, 17.73, -15.17, 18.79, -11.81, 19.05, -11.81, 17.97, -11.81, 17.97, -11.81, 19.05, -7.983, 19.25, -7.983, 18.16, -7.983, 18.16, -7.983, 19.25, -3.827, 19.37, -3.827, 18.27, -3.827, 18.27, -3.827, 19.37, 0.4955, 19.41, 0.4955, 18.31, 0.4955, 18.31, 0.4955, 19.41, 4.818, 19.37, 4.818, 18.27, 4.818, 18.27, 4.818, 19.37, 8.974, 19.25, 8.974, 18.16, 8.974, 18.16, 8.974, 19.25, 12.8, 19.05, 12.8, 17.97, 12.8, 17.97, 12.8, 19.05, 16.16, 18.79, 16.16, 17.73, -15.17, -17.75, -15.17, -16.69, -11.81, -16.94, -11.81, -18.01, -11.81, -18.01, -11.81, -16.94, -7.983, -17.12, -7.983, -18.21, -7.983, -18.21, -7.983, -17.12, -3.827, -17.24, -3.827, -18.33, -3.827, -18.33, -3.827, -17.24, 0.4955, -17.27, 0.4955, -18.37, 0.4955, -18.37, 0.4955, -17.27, 4.818, -17.24, 4.818, -18.33, 4.818, -18.33, 4.818, -17.24, 8.974, -17.12, 8.974, -18.21, 8.974, -18.21, 8.974, -17.12, 12.8, -16.94, 12.8, -18.01, 12.8, -18.01, 12.8, -16.94, 16.16, -16.69, 16.16, -17.75, -15.17, -12.65, -15.17, -14.97, -11.81, -15.19, -11.81, -12.84, -11.81, -12.84, -11.81, -15.19, -7.983, -15.36, -7.983, -12.98, -7.983, -12.98, -7.983, -15.36, -3.827, -15.46, -3.827, -13.07, -3.827, -13.07, -3.827, -15.46, 0.4955, -15.49, 0.4955, -13.1, 0.4955, -13.1, 0.4955, -15.49, 4.818, -15.46, 4.818, -13.07, 4.818, -13.07, 4.818, -15.46, 8.974, -15.36, 8.974, -12.98, 8.974, -12.98, 8.974, -15.36, 12.8, -15.19, 12.8, -12.84, 12.8, -12.84, 12.8, -15.19, 16.16, -14.97, 16.16, -12.65, -15.17, 18.79, -15.17, 19.14, -11.81, 19.41, -11.81, 19.05, -11.81, 19.05, -11.81, 19.41, -7.983, 19.61, -7.983, 19.25, -7.983, 19.25, -7.983, 19.61, -3.827, 19.74, -3.827, 19.37, -3.827, 19.37, -3.827, 19.74, 0.4955, 19.78, 0.4955, 19.41, 0.4955, 19.41, 0.4955, 19.78, 4.818, 19.74, 4.818, 19.37, 4.818, 19.37, 4.818, 19.74, 8.974, 19.61, 8.974, 19.25, 8.974, 19.25, 8.974, 19.61, 12.8, 19.41, 12.8, 19.05, 12.8, 19.05, 12.8, 19.41, 16.16, 19.14, 16.16, 18.79, -15.17, -16.69, -15.17, -14.97, -11.81, -15.19, -11.81, -16.94, -11.81, -16.94, -11.81, -15.19, -7.983, -15.36, -7.983, -17.12, -7.983, -17.12, -7.983, -15.36, -3.827, -15.46, -3.827, -17.24, -3.827, -17.24, -3.827, -15.46, 0.4955, -15.49, 0.4955, -17.27, 0.4955, -17.27, 0.4955, -15.49, 4.818, -15.46, 4.818, -17.24, 4.818, -17.24, 4.818, -15.46, 8.974, -15.36, 8.974, -17.12, 8.974, -17.12, 8.974, -15.36, 12.8, -15.19, 12.8, -16.94, 12.8, -16.94, 12.8, -15.19, 16.16, -14.97, 16.16, -16.69, -15.17, -14.97, -15.17, -16.69, -11.81, -16.94, -11.81, -15.19, -11.81, -15.19, -11.81, -16.94, -7.983, -17.12, -7.983, -15.36, -7.983, -15.36, -7.983, -17.12, -3.827, -17.24, -3.827, -15.46, -3.827, -15.46, -3.827, -17.24, 0.4955, -17.27, 0.4955, -15.49, 0.4955, -15.49, 0.4955, -17.27, 4.818, -17.24, 4.818, -15.46, 4.818, -15.46, 4.818, -17.24, 8.974, -17.12, 8.974, -15.36, 8.974, -15.36, 8.974, -17.12, 12.8, -16.94, 12.8, -15.19, 12.8, -15.19, 12.8, -16.94, 16.16, -16.69, 16.16, -14.97, -15.17, 19.14, -15.17, 18.79, -11.81, 19.05, -11.81, 19.41, -11.81, 19.41, -11.81, 19.05, -7.983, 19.25, -7.983, 19.61, -7.983, 19.61, -7.983, 19.25, -3.827, 19.37, -3.827, 19.74, -3.827, 19.74, -3.827, 19.37, 0.4955, 19.41, 0.4955, 19.78, 0.4955, 19.78, 0.4955, 19.41, 4.818, 19.37, 4.818, 19.74, 4.818, 19.74, 4.818, 19.37, 8.974, 19.25, 8.974, 19.61, 8.974, 19.61, 8.974, 19.25, 12.8, 19.05, 12.8, 19.41, 12.8, 19.41, 12.8, 19.05, 16.16, 18.79, 16.16, 19.14, -15.17, -14.97, -15.17, -12.65, -11.81, -12.84, -11.81, -15.19, -11.81, -15.19, -11.81, -12.84, -7.983, -12.98, -7.983, -15.36, -7.983, -15.36, -7.983, -12.98, -3.827, -13.07, -3.827, -15.46, -3.827, -15.46, -3.827, -13.07, 0.4955, -13.1, 0.4955, -15.49, 0.4955, -15.49, 0.4955, -13.1, 4.818, -13.07, 4.818, -15.46, 4.818, -15.46, 4.818, -13.07, 8.974, -12.98, 8.974, -15.36, 8.974, -15.36, 8.974, -12.98, 12.8, -12.84, 12.8, -15.19, 12.8, -15.19, 12.8, -12.84, 16.16, -12.65, 16.16, -14.97, -15.17, -16.69, -15.17, -17.75, -11.81, -18.01, -11.81, -16.94, -11.81, -16.94, -11.81, -18.01, -7.983, -18.21, -7.983, -17.12, -7.983, -17.12, -7.983, -18.21, -3.827, -18.33, -3.827, -17.24, -3.827, -17.24, -3.827, -18.33, 0.4955, -18.37, 0.4955, -17.27, 0.4955, -17.27, 0.4955, -18.37, 4.818, -18.33, 4.818, -17.24, 4.818, -17.24, 4.818, -18.33, 8.974, -18.21, 8.974, -17.12, 8.974, -17.12, 8.974, -18.21, 12.8, -18.01, 12.8, -16.94, 12.8, -16.94, 12.8, -18.01, 16.16, -17.75, 16.16, -16.69, -15.17, 18.79, -15.17, 17.73, -11.81, 17.97, -11.81, 19.05, -11.81, 19.05, -11.81, 17.97, -7.983, 18.16, -7.983, 19.25, -7.983, 19.25, -7.983, 18.16, -3.827, 18.27, -3.827, 19.37, -3.827, 19.37, -3.827, 18.27, 0.4955, 18.31, 0.4955, 19.41, 0.4955, 19.41, 0.4955, 18.31, 4.818, 18.27, 4.818, 19.37, 4.818, 19.37, 4.818, 18.27, 8.974, 18.16, 8.974, 19.25, 8.974, 19.25, 8.974, 18.16, 12.8, 17.97, 12.8, 19.05, 12.8, 19.05, 12.8, 17.97, 16.16, 17.73, 16.16, 18.79, -15.17, -12.65, -15.17, -9.828, -11.81, -9.978, -11.81, -12.84, -11.81, -12.84, -11.81, -9.978, -7.983, -10.09, -7.983, -12.98, -7.983, -12.98, -7.983, -10.09, -3.827, -10.16, -3.827, -13.07, -3.827, -13.07, -3.827, -10.16, 0.4955, -10.18, 0.4955, -13.1, 0.4955, -13.1, 0.4955, -10.18, 4.818, -10.16, 4.818, -13.07, 4.818, -13.07, 4.818, -10.16, 8.974, -10.09, 8.974, -12.98, 8.974, -12.98, 8.974, -10.09, 12.8, -9.978, 12.8, -12.84, 12.8, -12.84, 12.8, -9.978, 16.16, -9.828, 16.16, -12.65, -15.17, -17.75, -15.17, -18.11, -11.81, -18.37, -11.81, -18.01, -11.81, -18.01, -11.81, -18.37, -7.983, -18.58, -7.983, -18.21, -7.983, -18.21, -7.983, -18.58, -3.827, -18.7, -3.827, -18.33, -3.827, -18.33, -3.827, -18.7, 0.4955, -18.74, 0.4955, -18.37, 0.4955, -18.37, 0.4955, -18.74, 4.818, -18.7, 4.818, -18.33, 4.818, -18.33, 4.818, -18.7, 8.974, -18.58, 8.974, -18.21, 8.974, -18.21, 8.974, -18.58, 12.8, -18.37, 12.8, -18.01, 12.8, -18.01, 12.8, -18.37, 16.16, -18.11, 16.16, -17.75, -15.17, 17.73, -15.17, 16.0, -11.81, 16.23, -11.81, 17.97, -11.81, 17.97, -11.81, 16.23, -7.983, 16.4, -7.983, 18.16, -7.983, 18.16, -7.983, 16.4, -3.827, 16.5, -3.827, 18.27, -3.827, 18.27, -3.827, 16.5, 0.4955, 16.53, 0.4955, 18.31, 0.4955, 18.31, 0.4955, 16.53, 4.818, 16.5, 4.818, 18.27, 4.818, 18.27, 4.818, 16.5, 8.974, 16.4, 8.974, 18.16, 8.974, 18.16, 8.974, 16.4, 12.8, 16.23, 12.8, 17.97, 12.8, 17.97, 12.8, 16.23, 16.16, 16.0, 16.16, 17.73, -15.17, -9.828, -15.17, -6.608, -11.81, -6.711, -11.81, -9.978, -11.81, -9.978, -11.81, -6.711, -7.983, -6.788, -7.983, -10.09, -7.983, -10.09, -7.983, -6.788, -3.827, -6.835, -3.827, -10.16, -3.827, -10.16, -3.827, -6.835, 0.4955, -6.851, 0.4955, -10.18, 0.4955, -10.18, 0.4955, -6.851, 4.818, -6.835, 4.818, -10.16, 4.818, -10.16, 4.818, -6.835, 8.974, -6.788, 8.974, -10.09, 8.974, -10.09, 8.974, -6.788, 12.8, -6.711, 12.8, -9.978, 12.8, -9.978, 12.8, -6.711, 16.16, -6.608, 16.16, -9.828, -15.17, 16.0, -15.17, 13.69, -11.81, 13.88, -11.81, 16.23, -11.81, 16.23, -11.81, 13.88, -7.983, 14.02, -7.983, 16.4, -7.983, 16.4, -7.983, 14.02, -3.827, 14.11, -3.827, 16.5, -3.827, 16.5, -3.827, 14.11, 0.4955, 14.14, 0.4955, 16.53, 0.4955, 16.53, 0.4955, 14.14, 4.818, 14.11, 4.818, 16.5, 4.818, 16.5, 4.818, 14.11, 8.974, 14.02, 8.974, 16.4, 8.974, 16.4, 8.974, 14.02, 12.8, 13.88, 12.8, 16.23, 12.8, 16.23, 12.8, 13.88, 16.16, 13.69, 16.16, 16.0, -15.17, -6.608, -15.17, -3.114, -11.81, -3.167, -11.81, -6.711, -11.81, -6.711, -11.81, -3.167, -7.983, -3.206, -7.983, -6.788, -7.983, -6.788, -7.983, -3.206, -3.827, -3.23, -3.827, -6.835, -3.827, -6.835, -3.827, -3.23, 0.4955, -3.238, 0.4955, -6.851, 0.4955, -6.851, 0.4955, -3.238, 4.818, -3.23, 4.818, -6.835, 4.818, -6.835, 4.818, -3.23, 8.974, -3.206, 8.974, -6.788, 8.974, -6.788, 8.974, -3.206, 12.8, -3.167, 12.8, -6.711, 12.8, -6.711, 12.8, -3.167, 16.16, -3.114, 16.16, -6.608, -15.17, -6.608, -15.17, -9.828, -16.65, -9.747, -16.65, -6.553])
me_circle.materials.append(mat_cojin)
me_circle.update()

# ---- objects
ob_circle = bpy.data.objects.new('Circle', me_circle)

# ---- transforms, parenting, visibility, modifiers, constraints
ob_circle.location = (0.0, 0.0, 0.0)

# ---- collection membership
col_collection.objects.link(ob_circle)

# ---- scene / render settings (as saved in the file)
scene.frame_start = 1; scene.frame_end = 250; scene.frame_set(1)
scene.render.engine = 'BLENDER_EEVEE_NEXT'
scene.cycles.sampling_pattern = 'TABULATED_SOBOL'
scene.cycles.use_light_tree = False
scene.view_settings.view_transform = 'Filmic'
bpy.context.view_layer.update()

# ---- added for rendering (the .blend has no active camera and no usable light): camera, sun
cam_auto = bpy.data.cameras.new('AutoCamera')
cam_auto.lens = 50.0
cam_auto.sensor_width = 36.0
cam_auto.clip_end = 1000.0
ob_auto_camera = bpy.data.objects.new('AutoCamera', cam_auto)
scene.collection.objects.link(ob_auto_camera)
ob_auto_camera.location = (2.73365, -3.28038, 2.28662)
ob_auto_camera.rotation_euler = (1.09748, -7.21219e-08, 0.694738)
scene.camera = ob_auto_camera
light_auto_sun = bpy.data.lights.new('AutoSun', 'SUN')
light_auto_sun.energy = 3.0
light_auto_sun.angle = 0.0523599
ob_auto_sun = bpy.data.objects.new('AutoSun', light_auto_sun)
scene.collection.objects.link(ob_auto_sun)
ob_auto_sun.rotation_euler = (0.872665, 0.174533, 0.523599)
bpy.context.view_layer.update()
